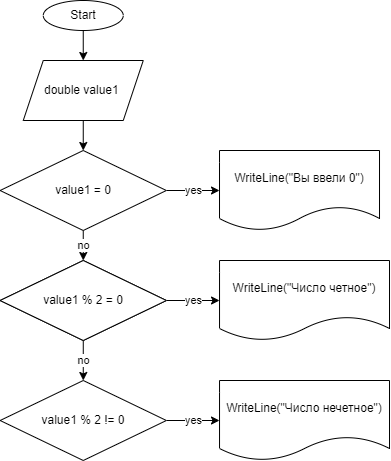

The diagram above was exported from draw.io. Its source (the exported page's mxGraphModel, read from the mxfile embedded in the PNG):
<mxGraphModel dx="1173" dy="384" grid="1" gridSize="10" guides="1" tooltips="1" connect="1" arrows="1" fold="1" page="1" pageScale="1" pageWidth="827" pageHeight="1169" math="0" shadow="0">
  <root>
    <mxCell id="0" />
    <mxCell id="1" parent="0" />
    <mxCell id="2" value="" style="edgeStyle=none;html=1;" edge="1" parent="1" source="3" target="5">
      <mxGeometry relative="1" as="geometry" />
    </mxCell>
    <mxCell id="3" value="Start" style="ellipse;whiteSpace=wrap;html=1;" vertex="1" parent="1">
      <mxGeometry x="273.75" y="50" width="80" height="30" as="geometry" />
    </mxCell>
    <mxCell id="4" value="" style="edgeStyle=none;html=1;" edge="1" parent="1" source="5" target="8">
      <mxGeometry relative="1" as="geometry" />
    </mxCell>
    <mxCell id="5" value="double&amp;nbsp;value1&amp;nbsp;" style="shape=parallelogram;perimeter=parallelogramPerimeter;whiteSpace=wrap;html=1;fixedSize=1;" vertex="1" parent="1">
      <mxGeometry x="253.76" y="110" width="120" height="60" as="geometry" />
    </mxCell>
    <mxCell id="6" value="yes" style="edgeStyle=none;html=1;" edge="1" parent="1" source="8" target="9">
      <mxGeometry relative="1" as="geometry" />
    </mxCell>
    <mxCell id="7" value="no" style="edgeStyle=none;html=1;" edge="1" parent="1" source="8" target="10">
      <mxGeometry relative="1" as="geometry" />
    </mxCell>
    <mxCell id="8" value="&lt;span&gt;value1 = 0&lt;/span&gt;" style="rhombus;whiteSpace=wrap;html=1;" vertex="1" parent="1">
      <mxGeometry x="230.62" y="200" width="166.25" height="80" as="geometry" />
    </mxCell>
    <mxCell id="9" value="WriteLine(&quot;Вы ввели 0&quot;)" style="shape=document;whiteSpace=wrap;html=1;boundedLbl=1;" vertex="1" parent="1">
      <mxGeometry x="450.01" y="200" width="160" height="80" as="geometry" />
    </mxCell>
    <mxCell id="10" value="&lt;span&gt;value1 % 2 = 0&lt;/span&gt;" style="rhombus;whiteSpace=wrap;html=1;" vertex="1" parent="1">
      <mxGeometry x="230.64000000000001" y="310" width="166.25" height="80" as="geometry" />
    </mxCell>
    <mxCell id="11" value="yes" style="edgeStyle=none;html=1;" edge="1" parent="1">
      <mxGeometry relative="1" as="geometry">
        <mxPoint x="396.8899999999999" y="349.9999999999999" as="sourcePoint" />
        <mxPoint x="450.0250000000001" y="349.9999999999999" as="targetPoint" />
      </mxGeometry>
    </mxCell>
    <mxCell id="12" value="no" style="edgeStyle=none;html=1;" edge="1" parent="1" source="13" target="16">
      <mxGeometry relative="1" as="geometry" />
    </mxCell>
    <mxCell id="13" value="&lt;span&gt;value1 % 2 = 0&lt;/span&gt;" style="rhombus;whiteSpace=wrap;html=1;" vertex="1" parent="1">
      <mxGeometry x="230.64000000000001" y="310" width="166.25" height="80" as="geometry" />
    </mxCell>
    <mxCell id="14" value="WriteLine(&quot;Число четное&quot;)" style="shape=document;whiteSpace=wrap;html=1;boundedLbl=1;" vertex="1" parent="1">
      <mxGeometry x="450.03" y="310" width="169.98" height="80" as="geometry" />
    </mxCell>
    <mxCell id="15" value="yes" style="edgeStyle=none;html=1;" edge="1" parent="1" source="16">
      <mxGeometry relative="1" as="geometry">
        <mxPoint x="450" y="470.0000000000001" as="targetPoint" />
      </mxGeometry>
    </mxCell>
    <mxCell id="16" value="&lt;span&gt;value1 % 2 != 0&lt;/span&gt;" style="rhombus;whiteSpace=wrap;html=1;" vertex="1" parent="1">
      <mxGeometry x="230.64000000000001" y="430" width="166.25" height="80" as="geometry" />
    </mxCell>
    <mxCell id="17" value="WriteLine(&quot;Число нечетное&quot;)" style="shape=document;whiteSpace=wrap;html=1;boundedLbl=1;" vertex="1" parent="1">
      <mxGeometry x="450.03" y="430" width="169.98" height="80" as="geometry" />
    </mxCell>
  </root>
</mxGraphModel>